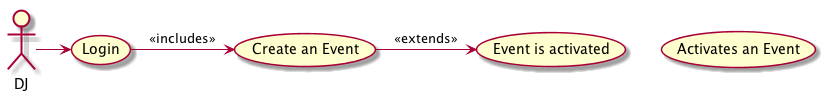

The diagram above was rendered by PlantUML. Its source (embedded in the PNG):
@startuml
:DJ: as DJ
(Login) as L
(Create an Event) as E
(Activates an Event) as A
(Event is activated) as EVENT

DJ -> L

L -> E: <<includes>>

E -> EVENT: <<extends>>

@enduml